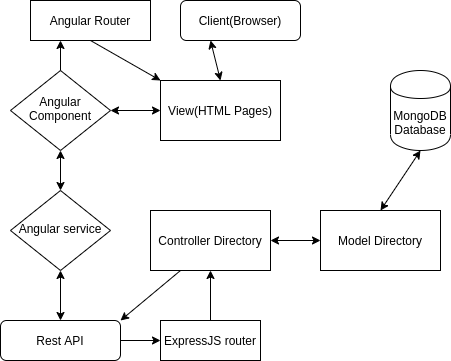

The diagram above was exported from draw.io. Its source (the exported page's mxGraphModel, read from the mxfile embedded in the PNG):
<mxGraphModel dx="801" dy="413" grid="1" gridSize="10" guides="1" tooltips="1" connect="1" arrows="1" fold="1" page="1" pageScale="1" pageWidth="827" pageHeight="1169" math="0" shadow="0">
  <root>
    <mxCell id="WIyWlLk6GJQsqaUBKTNV-0" />
    <mxCell id="WIyWlLk6GJQsqaUBKTNV-1" parent="WIyWlLk6GJQsqaUBKTNV-0" />
    <mxCell id="WIyWlLk6GJQsqaUBKTNV-3" value="Client(Browser)" style="rounded=1;whiteSpace=wrap;html=1;fontSize=12;glass=0;strokeWidth=1;shadow=0;" parent="WIyWlLk6GJQsqaUBKTNV-1" vertex="1">
      <mxGeometry x="340" y="100" width="120" height="40" as="geometry" />
    </mxCell>
    <mxCell id="WIyWlLk6GJQsqaUBKTNV-6" value="Angular Component" style="rhombus;whiteSpace=wrap;html=1;shadow=0;fontFamily=Helvetica;fontSize=12;align=center;strokeWidth=1;spacing=6;spacingTop=-4;" parent="WIyWlLk6GJQsqaUBKTNV-1" vertex="1">
      <mxGeometry x="170" y="170" width="100" height="80" as="geometry" />
    </mxCell>
    <mxCell id="WIyWlLk6GJQsqaUBKTNV-10" value="Angular service" style="rhombus;whiteSpace=wrap;html=1;shadow=0;fontFamily=Helvetica;fontSize=12;align=center;strokeWidth=1;spacing=6;spacingTop=-4;" parent="WIyWlLk6GJQsqaUBKTNV-1" vertex="1">
      <mxGeometry x="170" y="290" width="100" height="80" as="geometry" />
    </mxCell>
    <mxCell id="WIyWlLk6GJQsqaUBKTNV-11" value="Rest API" style="rounded=1;whiteSpace=wrap;html=1;fontSize=12;glass=0;strokeWidth=1;shadow=0;" parent="WIyWlLk6GJQsqaUBKTNV-1" vertex="1">
      <mxGeometry x="160" y="420" width="120" height="40" as="geometry" />
    </mxCell>
    <mxCell id="fWKC_VuVPVaJPXWBVnzJ-1" value="View(HTML Pages)" style="rounded=0;whiteSpace=wrap;html=1;" vertex="1" parent="WIyWlLk6GJQsqaUBKTNV-1">
      <mxGeometry x="320" y="180" width="120" height="60" as="geometry" />
    </mxCell>
    <mxCell id="fWKC_VuVPVaJPXWBVnzJ-4" value="" style="endArrow=classic;startArrow=classic;html=1;exitX=0.5;exitY=0;exitDx=0;exitDy=0;entryX=0.5;entryY=1;entryDx=0;entryDy=0;" edge="1" parent="WIyWlLk6GJQsqaUBKTNV-1" source="WIyWlLk6GJQsqaUBKTNV-10" target="WIyWlLk6GJQsqaUBKTNV-6">
      <mxGeometry width="50" height="50" relative="1" as="geometry">
        <mxPoint x="340" y="290" as="sourcePoint" />
        <mxPoint x="390" y="240" as="targetPoint" />
      </mxGeometry>
    </mxCell>
    <mxCell id="fWKC_VuVPVaJPXWBVnzJ-6" value="" style="endArrow=classic;startArrow=classic;html=1;exitX=0.5;exitY=0;exitDx=0;exitDy=0;entryX=0.5;entryY=1;entryDx=0;entryDy=0;" edge="1" parent="WIyWlLk6GJQsqaUBKTNV-1" source="WIyWlLk6GJQsqaUBKTNV-11" target="WIyWlLk6GJQsqaUBKTNV-10">
      <mxGeometry width="50" height="50" relative="1" as="geometry">
        <mxPoint x="340" y="290" as="sourcePoint" />
        <mxPoint x="390" y="240" as="targetPoint" />
      </mxGeometry>
    </mxCell>
    <mxCell id="fWKC_VuVPVaJPXWBVnzJ-10" value="Angular Router" style="rounded=0;whiteSpace=wrap;html=1;" vertex="1" parent="WIyWlLk6GJQsqaUBKTNV-1">
      <mxGeometry x="190" y="100" width="120" height="40" as="geometry" />
    </mxCell>
    <mxCell id="fWKC_VuVPVaJPXWBVnzJ-17" value="" style="endArrow=classic;startArrow=classic;html=1;exitX=0.5;exitY=0;exitDx=0;exitDy=0;entryX=0.25;entryY=1;entryDx=0;entryDy=0;" edge="1" parent="WIyWlLk6GJQsqaUBKTNV-1" source="fWKC_VuVPVaJPXWBVnzJ-1" target="WIyWlLk6GJQsqaUBKTNV-3">
      <mxGeometry width="50" height="50" relative="1" as="geometry">
        <mxPoint x="390" y="320" as="sourcePoint" />
        <mxPoint x="440" y="270" as="targetPoint" />
      </mxGeometry>
    </mxCell>
    <mxCell id="fWKC_VuVPVaJPXWBVnzJ-18" value="" style="endArrow=classic;startArrow=classic;html=1;exitX=1;exitY=0.5;exitDx=0;exitDy=0;entryX=0;entryY=0.5;entryDx=0;entryDy=0;" edge="1" parent="WIyWlLk6GJQsqaUBKTNV-1" source="WIyWlLk6GJQsqaUBKTNV-6" target="fWKC_VuVPVaJPXWBVnzJ-1">
      <mxGeometry width="50" height="50" relative="1" as="geometry">
        <mxPoint x="390" y="320" as="sourcePoint" />
        <mxPoint x="310" y="210" as="targetPoint" />
      </mxGeometry>
    </mxCell>
    <mxCell id="fWKC_VuVPVaJPXWBVnzJ-19" value="Controller Directory" style="rounded=0;whiteSpace=wrap;html=1;" vertex="1" parent="WIyWlLk6GJQsqaUBKTNV-1">
      <mxGeometry x="310" y="310" width="120" height="60" as="geometry" />
    </mxCell>
    <mxCell id="fWKC_VuVPVaJPXWBVnzJ-20" value="ExpressJS router" style="rounded=0;whiteSpace=wrap;html=1;" vertex="1" parent="WIyWlLk6GJQsqaUBKTNV-1">
      <mxGeometry x="320" y="420" width="100" height="40" as="geometry" />
    </mxCell>
    <mxCell id="fWKC_VuVPVaJPXWBVnzJ-22" value="" style="endArrow=classic;html=1;exitX=0.5;exitY=0;exitDx=0;exitDy=0;entryX=0.25;entryY=1;entryDx=0;entryDy=0;" edge="1" parent="WIyWlLk6GJQsqaUBKTNV-1" source="WIyWlLk6GJQsqaUBKTNV-6" target="fWKC_VuVPVaJPXWBVnzJ-10">
      <mxGeometry width="50" height="50" relative="1" as="geometry">
        <mxPoint x="340" y="240" as="sourcePoint" />
        <mxPoint x="390" y="190" as="targetPoint" />
      </mxGeometry>
    </mxCell>
    <mxCell id="fWKC_VuVPVaJPXWBVnzJ-23" value="" style="endArrow=classic;html=1;exitX=0.5;exitY=1;exitDx=0;exitDy=0;entryX=0;entryY=0;entryDx=0;entryDy=0;" edge="1" parent="WIyWlLk6GJQsqaUBKTNV-1" source="fWKC_VuVPVaJPXWBVnzJ-10" target="fWKC_VuVPVaJPXWBVnzJ-1">
      <mxGeometry width="50" height="50" relative="1" as="geometry">
        <mxPoint x="340" y="240" as="sourcePoint" />
        <mxPoint x="390" y="190" as="targetPoint" />
      </mxGeometry>
    </mxCell>
    <mxCell id="fWKC_VuVPVaJPXWBVnzJ-24" value="" style="endArrow=classic;html=1;exitX=1;exitY=0.5;exitDx=0;exitDy=0;entryX=0;entryY=0.5;entryDx=0;entryDy=0;" edge="1" parent="WIyWlLk6GJQsqaUBKTNV-1" source="WIyWlLk6GJQsqaUBKTNV-11" target="fWKC_VuVPVaJPXWBVnzJ-20">
      <mxGeometry width="50" height="50" relative="1" as="geometry">
        <mxPoint x="350" y="340" as="sourcePoint" />
        <mxPoint x="400" y="290" as="targetPoint" />
      </mxGeometry>
    </mxCell>
    <mxCell id="fWKC_VuVPVaJPXWBVnzJ-25" value="" style="endArrow=classic;html=1;exitX=0.5;exitY=0;exitDx=0;exitDy=0;entryX=0.5;entryY=1;entryDx=0;entryDy=0;" edge="1" parent="WIyWlLk6GJQsqaUBKTNV-1" source="fWKC_VuVPVaJPXWBVnzJ-20" target="fWKC_VuVPVaJPXWBVnzJ-19">
      <mxGeometry width="50" height="50" relative="1" as="geometry">
        <mxPoint x="350" y="340" as="sourcePoint" />
        <mxPoint x="400" y="290" as="targetPoint" />
      </mxGeometry>
    </mxCell>
    <mxCell id="fWKC_VuVPVaJPXWBVnzJ-26" value="Model Directory" style="rounded=0;whiteSpace=wrap;html=1;" vertex="1" parent="WIyWlLk6GJQsqaUBKTNV-1">
      <mxGeometry x="480" y="310" width="120" height="60" as="geometry" />
    </mxCell>
    <mxCell id="fWKC_VuVPVaJPXWBVnzJ-28" value="" style="endArrow=classic;startArrow=classic;html=1;exitX=1;exitY=0.5;exitDx=0;exitDy=0;entryX=0;entryY=0.5;entryDx=0;entryDy=0;" edge="1" parent="WIyWlLk6GJQsqaUBKTNV-1" source="fWKC_VuVPVaJPXWBVnzJ-19" target="fWKC_VuVPVaJPXWBVnzJ-26">
      <mxGeometry width="50" height="50" relative="1" as="geometry">
        <mxPoint x="350" y="340" as="sourcePoint" />
        <mxPoint x="400" y="290" as="targetPoint" />
      </mxGeometry>
    </mxCell>
    <mxCell id="fWKC_VuVPVaJPXWBVnzJ-29" value="MongoDB Database" style="shape=cylinder;whiteSpace=wrap;html=1;boundedLbl=1;backgroundOutline=1;" vertex="1" parent="WIyWlLk6GJQsqaUBKTNV-1">
      <mxGeometry x="550" y="170" width="60" height="80" as="geometry" />
    </mxCell>
    <mxCell id="fWKC_VuVPVaJPXWBVnzJ-31" value="" style="endArrow=classic;startArrow=classic;html=1;entryX=0.5;entryY=1;entryDx=0;entryDy=0;" edge="1" parent="WIyWlLk6GJQsqaUBKTNV-1" target="fWKC_VuVPVaJPXWBVnzJ-29">
      <mxGeometry width="50" height="50" relative="1" as="geometry">
        <mxPoint x="540" y="310" as="sourcePoint" />
        <mxPoint x="590" y="260" as="targetPoint" />
      </mxGeometry>
    </mxCell>
    <mxCell id="fWKC_VuVPVaJPXWBVnzJ-32" value="" style="endArrow=classic;html=1;exitX=0.25;exitY=1;exitDx=0;exitDy=0;entryX=1;entryY=0;entryDx=0;entryDy=0;" edge="1" parent="WIyWlLk6GJQsqaUBKTNV-1" source="fWKC_VuVPVaJPXWBVnzJ-19" target="WIyWlLk6GJQsqaUBKTNV-11">
      <mxGeometry width="50" height="50" relative="1" as="geometry">
        <mxPoint x="350" y="340" as="sourcePoint" />
        <mxPoint x="400" y="290" as="targetPoint" />
      </mxGeometry>
    </mxCell>
  </root>
</mxGraphModel>